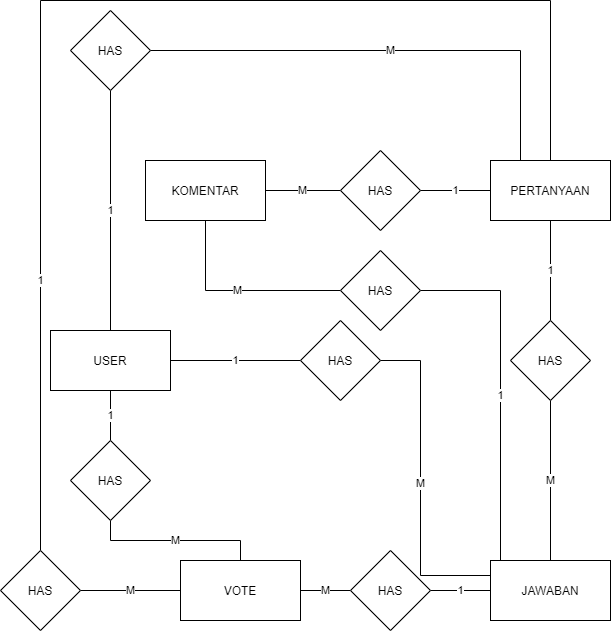

The diagram above was exported from draw.io. Its source (the exported page's mxGraphModel, read from the mxfile embedded in the PNG):
<mxGraphModel dx="1422" dy="1813" grid="1" gridSize="10" guides="1" tooltips="1" connect="1" arrows="1" fold="1" page="1" pageScale="1" pageWidth="850" pageHeight="1100" math="0" shadow="0">
  <root>
    <mxCell id="0" />
    <mxCell id="1" parent="0" />
    <mxCell id="VR-9tnCPp-g_47B0Wvuy-18" value="1" style="edgeStyle=orthogonalEdgeStyle;rounded=0;orthogonalLoop=1;jettySize=auto;html=1;entryX=0.5;entryY=1;entryDx=0;entryDy=0;endArrow=none;endFill=0;" edge="1" parent="1" source="VR-9tnCPp-g_47B0Wvuy-1" target="VR-9tnCPp-g_47B0Wvuy-7">
      <mxGeometry relative="1" as="geometry" />
    </mxCell>
    <mxCell id="VR-9tnCPp-g_47B0Wvuy-35" value="1" style="edgeStyle=orthogonalEdgeStyle;rounded=0;orthogonalLoop=1;jettySize=auto;html=1;entryX=0;entryY=0.5;entryDx=0;entryDy=0;endArrow=none;endFill=0;" edge="1" parent="1" source="VR-9tnCPp-g_47B0Wvuy-1" target="VR-9tnCPp-g_47B0Wvuy-34">
      <mxGeometry relative="1" as="geometry" />
    </mxCell>
    <mxCell id="VR-9tnCPp-g_47B0Wvuy-38" value="1" style="edgeStyle=orthogonalEdgeStyle;rounded=0;orthogonalLoop=1;jettySize=auto;html=1;exitX=0.5;exitY=1;exitDx=0;exitDy=0;endArrow=none;endFill=0;" edge="1" parent="1" source="VR-9tnCPp-g_47B0Wvuy-1" target="VR-9tnCPp-g_47B0Wvuy-37">
      <mxGeometry relative="1" as="geometry" />
    </mxCell>
    <mxCell id="VR-9tnCPp-g_47B0Wvuy-1" value="USER" style="rounded=0;whiteSpace=wrap;html=1;" vertex="1" parent="1">
      <mxGeometry x="210" y="200" width="120" height="60" as="geometry" />
    </mxCell>
    <mxCell id="VR-9tnCPp-g_47B0Wvuy-22" value="1" style="edgeStyle=orthogonalEdgeStyle;rounded=0;orthogonalLoop=1;jettySize=auto;html=1;endArrow=none;endFill=0;" edge="1" parent="1" source="VR-9tnCPp-g_47B0Wvuy-2" target="VR-9tnCPp-g_47B0Wvuy-9">
      <mxGeometry relative="1" as="geometry" />
    </mxCell>
    <mxCell id="VR-9tnCPp-g_47B0Wvuy-31" value="1" style="edgeStyle=orthogonalEdgeStyle;rounded=0;orthogonalLoop=1;jettySize=auto;html=1;exitX=0.5;exitY=0;exitDx=0;exitDy=0;endArrow=none;endFill=0;entryX=0.5;entryY=0;entryDx=0;entryDy=0;" edge="1" parent="1" source="VR-9tnCPp-g_47B0Wvuy-2" target="VR-9tnCPp-g_47B0Wvuy-32">
      <mxGeometry x="0.5574" relative="1" as="geometry">
        <mxPoint x="200" y="410" as="targetPoint" />
        <Array as="points">
          <mxPoint x="710" y="-130" />
          <mxPoint x="200" y="-130" />
        </Array>
        <mxPoint as="offset" />
      </mxGeometry>
    </mxCell>
    <mxCell id="VR-9tnCPp-g_47B0Wvuy-41" value="1" style="edgeStyle=orthogonalEdgeStyle;rounded=0;orthogonalLoop=1;jettySize=auto;html=1;exitX=0;exitY=0.5;exitDx=0;exitDy=0;entryX=1;entryY=0.5;entryDx=0;entryDy=0;endArrow=none;endFill=0;" edge="1" parent="1" source="VR-9tnCPp-g_47B0Wvuy-2" target="VR-9tnCPp-g_47B0Wvuy-40">
      <mxGeometry relative="1" as="geometry" />
    </mxCell>
    <mxCell id="VR-9tnCPp-g_47B0Wvuy-2" value="PERTANYAAN" style="rounded=0;whiteSpace=wrap;html=1;" vertex="1" parent="1">
      <mxGeometry x="650" y="30" width="120" height="60" as="geometry" />
    </mxCell>
    <mxCell id="VR-9tnCPp-g_47B0Wvuy-29" value="1" style="edgeStyle=orthogonalEdgeStyle;rounded=0;orthogonalLoop=1;jettySize=auto;html=1;exitX=0;exitY=0.5;exitDx=0;exitDy=0;entryX=1;entryY=0.5;entryDx=0;entryDy=0;endArrow=none;endFill=0;" edge="1" parent="1" source="VR-9tnCPp-g_47B0Wvuy-4" target="VR-9tnCPp-g_47B0Wvuy-8">
      <mxGeometry relative="1" as="geometry" />
    </mxCell>
    <mxCell id="VR-9tnCPp-g_47B0Wvuy-4" value="JAWABAN" style="rounded=0;whiteSpace=wrap;html=1;" vertex="1" parent="1">
      <mxGeometry x="650" y="430" width="120" height="60" as="geometry" />
    </mxCell>
    <mxCell id="VR-9tnCPp-g_47B0Wvuy-5" value="KOMENTAR" style="rounded=0;whiteSpace=wrap;html=1;" vertex="1" parent="1">
      <mxGeometry x="305" y="30" width="120" height="60" as="geometry" />
    </mxCell>
    <mxCell id="VR-9tnCPp-g_47B0Wvuy-6" value="VOTE" style="rounded=0;whiteSpace=wrap;html=1;" vertex="1" parent="1">
      <mxGeometry x="340" y="430" width="120" height="60" as="geometry" />
    </mxCell>
    <mxCell id="VR-9tnCPp-g_47B0Wvuy-19" value="M" style="edgeStyle=orthogonalEdgeStyle;rounded=0;orthogonalLoop=1;jettySize=auto;html=1;exitX=1;exitY=0.5;exitDx=0;exitDy=0;endArrow=none;endFill=0;entryX=0.25;entryY=0;entryDx=0;entryDy=0;" edge="1" parent="1" source="VR-9tnCPp-g_47B0Wvuy-7" target="VR-9tnCPp-g_47B0Wvuy-2">
      <mxGeometry relative="1" as="geometry">
        <mxPoint x="670" y="-80" as="targetPoint" />
      </mxGeometry>
    </mxCell>
    <mxCell id="VR-9tnCPp-g_47B0Wvuy-7" value="HAS" style="rhombus;whiteSpace=wrap;html=1;" vertex="1" parent="1">
      <mxGeometry x="230" y="-120" width="80" height="80" as="geometry" />
    </mxCell>
    <mxCell id="VR-9tnCPp-g_47B0Wvuy-30" value="M" style="edgeStyle=orthogonalEdgeStyle;rounded=0;orthogonalLoop=1;jettySize=auto;html=1;exitX=0;exitY=0.5;exitDx=0;exitDy=0;entryX=1;entryY=0.5;entryDx=0;entryDy=0;endArrow=none;endFill=0;" edge="1" parent="1" source="VR-9tnCPp-g_47B0Wvuy-8" target="VR-9tnCPp-g_47B0Wvuy-6">
      <mxGeometry relative="1" as="geometry" />
    </mxCell>
    <mxCell id="VR-9tnCPp-g_47B0Wvuy-8" value="HAS" style="rhombus;whiteSpace=wrap;html=1;" vertex="1" parent="1">
      <mxGeometry x="510" y="420" width="80" height="80" as="geometry" />
    </mxCell>
    <mxCell id="VR-9tnCPp-g_47B0Wvuy-24" value="M" style="edgeStyle=orthogonalEdgeStyle;rounded=0;orthogonalLoop=1;jettySize=auto;html=1;endArrow=none;endFill=0;" edge="1" parent="1" source="VR-9tnCPp-g_47B0Wvuy-9" target="VR-9tnCPp-g_47B0Wvuy-4">
      <mxGeometry relative="1" as="geometry" />
    </mxCell>
    <mxCell id="VR-9tnCPp-g_47B0Wvuy-9" value="HAS" style="rhombus;whiteSpace=wrap;html=1;" vertex="1" parent="1">
      <mxGeometry x="670" y="190" width="80" height="80" as="geometry" />
    </mxCell>
    <mxCell id="VR-9tnCPp-g_47B0Wvuy-33" value="M" style="edgeStyle=orthogonalEdgeStyle;rounded=0;orthogonalLoop=1;jettySize=auto;html=1;endArrow=none;endFill=0;" edge="1" parent="1" source="VR-9tnCPp-g_47B0Wvuy-32" target="VR-9tnCPp-g_47B0Wvuy-6">
      <mxGeometry relative="1" as="geometry" />
    </mxCell>
    <mxCell id="VR-9tnCPp-g_47B0Wvuy-32" value="HAS" style="rhombus;whiteSpace=wrap;html=1;" vertex="1" parent="1">
      <mxGeometry x="160" y="420" width="80" height="80" as="geometry" />
    </mxCell>
    <mxCell id="VR-9tnCPp-g_47B0Wvuy-36" value="M" style="edgeStyle=orthogonalEdgeStyle;rounded=0;orthogonalLoop=1;jettySize=auto;html=1;exitX=1;exitY=0.5;exitDx=0;exitDy=0;entryX=0;entryY=0.25;entryDx=0;entryDy=0;endArrow=none;endFill=0;" edge="1" parent="1" source="VR-9tnCPp-g_47B0Wvuy-34" target="VR-9tnCPp-g_47B0Wvuy-4">
      <mxGeometry relative="1" as="geometry">
        <Array as="points">
          <mxPoint x="580" y="230" />
          <mxPoint x="580" y="445" />
        </Array>
      </mxGeometry>
    </mxCell>
    <mxCell id="VR-9tnCPp-g_47B0Wvuy-34" value="HAS" style="rhombus;whiteSpace=wrap;html=1;" vertex="1" parent="1">
      <mxGeometry x="460" y="190" width="80" height="80" as="geometry" />
    </mxCell>
    <mxCell id="VR-9tnCPp-g_47B0Wvuy-39" value="M" style="edgeStyle=orthogonalEdgeStyle;rounded=0;orthogonalLoop=1;jettySize=auto;html=1;exitX=0.5;exitY=1;exitDx=0;exitDy=0;entryX=0.5;entryY=0;entryDx=0;entryDy=0;endArrow=none;endFill=0;" edge="1" parent="1" source="VR-9tnCPp-g_47B0Wvuy-37" target="VR-9tnCPp-g_47B0Wvuy-6">
      <mxGeometry relative="1" as="geometry" />
    </mxCell>
    <mxCell id="VR-9tnCPp-g_47B0Wvuy-37" value="HAS" style="rhombus;whiteSpace=wrap;html=1;" vertex="1" parent="1">
      <mxGeometry x="230" y="310" width="80" height="80" as="geometry" />
    </mxCell>
    <mxCell id="VR-9tnCPp-g_47B0Wvuy-42" value="M" style="edgeStyle=orthogonalEdgeStyle;rounded=0;orthogonalLoop=1;jettySize=auto;html=1;endArrow=none;endFill=0;" edge="1" parent="1" source="VR-9tnCPp-g_47B0Wvuy-40" target="VR-9tnCPp-g_47B0Wvuy-5">
      <mxGeometry relative="1" as="geometry" />
    </mxCell>
    <mxCell id="VR-9tnCPp-g_47B0Wvuy-40" value="HAS" style="rhombus;whiteSpace=wrap;html=1;" vertex="1" parent="1">
      <mxGeometry x="500" y="20" width="80" height="80" as="geometry" />
    </mxCell>
    <mxCell id="VR-9tnCPp-g_47B0Wvuy-44" value="1" style="edgeStyle=orthogonalEdgeStyle;rounded=0;orthogonalLoop=1;jettySize=auto;html=1;exitX=1;exitY=0.5;exitDx=0;exitDy=0;entryX=0.25;entryY=0;entryDx=0;entryDy=0;endArrow=none;endFill=0;" edge="1" parent="1" source="VR-9tnCPp-g_47B0Wvuy-43" target="VR-9tnCPp-g_47B0Wvuy-4">
      <mxGeometry relative="1" as="geometry">
        <Array as="points">
          <mxPoint x="660" y="160" />
          <mxPoint x="660" y="430" />
        </Array>
      </mxGeometry>
    </mxCell>
    <mxCell id="VR-9tnCPp-g_47B0Wvuy-45" value="M" style="edgeStyle=orthogonalEdgeStyle;rounded=0;orthogonalLoop=1;jettySize=auto;html=1;exitX=0;exitY=0.5;exitDx=0;exitDy=0;entryX=0.5;entryY=1;entryDx=0;entryDy=0;endArrow=none;endFill=0;" edge="1" parent="1" source="VR-9tnCPp-g_47B0Wvuy-43" target="VR-9tnCPp-g_47B0Wvuy-5">
      <mxGeometry relative="1" as="geometry" />
    </mxCell>
    <mxCell id="VR-9tnCPp-g_47B0Wvuy-43" value="HAS" style="rhombus;whiteSpace=wrap;html=1;" vertex="1" parent="1">
      <mxGeometry x="500" y="120" width="80" height="80" as="geometry" />
    </mxCell>
  </root>
</mxGraphModel>